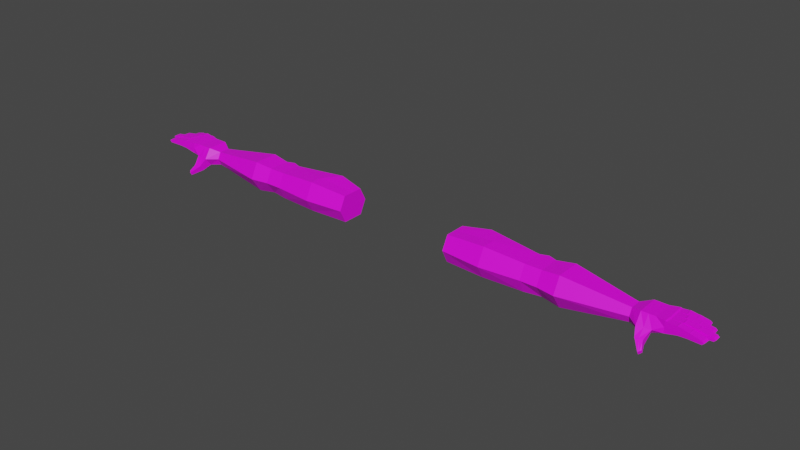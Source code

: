 # Source: A_Base.blend  (saved by Blender 3.4.6; exported with 4.5.12 LTS)
import bpy
from mathutils import Matrix  # noqa: F401  (used for matrix-valued properties, if any)

bpy.ops.wm.read_factory_settings(use_empty=True)
scene = bpy.context.scene
scene.name = 'Scene'

# ---- images (referenced by path relative to the original .blend; pixels are not part of the script)
import os
ASSET_DIR = os.environ.get("B2B_ASSET_DIR", "")  # directory of the original .blend (textures are referenced by path, not embedded)
HERE = os.path.dirname(os.path.abspath(__file__))  # packed textures are extracted next to this script under _unpacked/

def load_image(name, relpath, width, height, colorspace="sRGB"):
    """Load a texture the original file referenced (path relative to the .blend, or extracted next to this script)."""
    p = next((c for c in (os.path.join(HERE, relpath), os.path.join(ASSET_DIR, relpath)) if relpath and os.path.exists(c)), "")
    if p:
        img = bpy.data.images.load(p, check_existing=True)
        img.name = name
    else:  # same state as the original file: an image datablock whose file is absent (Cycles renders it pink)
        img = bpy.data.images.new(name, width, height)
        img.source = "FILE"
        img.filepath = "//" + (relpath or name)
    img.colorspace_settings.name = colorspace
    return img
img_colorpalette_png = load_image('ColorPalette.png', 'ColorPalette.png', 1024, 1024, 'sRGB')

# ---- materials (node trees are filled in below, after node groups)
mat_arms = bpy.data.materials.new('Arms')
mat_arms.use_transparent_shadow = False

# ---- material node trees
mat_arms.use_nodes = True; mat_arms.node_tree.nodes.clear()
_N = mat_arms.node_tree.nodes; _L = mat_arms.node_tree.links
n0 = _N.new('ShaderNodeBsdfPrincipled'); n0.name = 'Principled BSDF'; n0.location = (10, 300)
n0.distribution = 'GGX'
n0.subsurface_method = 'RANDOM_WALK_SKIN'
n0.inputs[3].default_value = 1.45
n0.inputs[27].default_value = (0.0, 0.0, 0.0, 1.0)
n0.inputs[28].default_value = 1.0
n1 = _N.new('ShaderNodeOutputMaterial'); n1.name = 'Material Output'; n1.location = (300, 300)
n2 = _N.new('ShaderNodeTexImage'); n2.name = 'Image Texture'; n2.location = (-415, 212)
n2.image = img_colorpalette_png
_L.new(n0.outputs[0], n1.inputs[0])
_L.new(n2.outputs[0], n0.inputs[0])
n1.is_active_output = True

# ---- world
world_world = bpy.data.worlds.new('World'); scene.world = world_world
world_world.use_nodes = True; world_world.node_tree.nodes.clear()
_N = world_world.node_tree.nodes; _L = world_world.node_tree.links
n0 = _N.new('ShaderNodeOutputWorld'); n0.name = 'World Output'; n0.location = (300, 300)
n1 = _N.new('ShaderNodeBackground'); n1.name = 'Background'; n1.location = (10, 300)
n1.inputs[0].default_value = (0.05088, 0.05088, 0.05088, 1.0)
_L.new(n1.outputs[0], n0.inputs[0])
n0.is_active_output = True
world_world.color = (0.05088, 0.05088, 0.05088)
world_world.use_sun_shadow = False
world_world.sun_shadow_jitter_overblur = 0.0

# ---- meshes
me_cube_002 = bpy.data.meshes.new('Cube.002')
me_cube_002.from_pydata([(0.1996, -0.03575, 1.454), (0.1996, -0.03575, 1.543), (0.1996, 0.03575, 1.454), (0.1996, 0.03575, 1.543), (0.7912, -0.01692, 1.475), (0.7912, -0.01692, 1.521), (0.7912, 0.01987, 1.475), (0.7912, 0.01987, 1.521), (0.5229, 0.03575, 1.454), (0.4674, 0.03575, 1.454), (0.4674, 0.03575, 1.543), (0.5229, 0.03575, 1.543), (0.4674, -0.03575, 1.454), (0.5229, -0.02595, 1.454), (0.5229, -0.03575, 1.543), (0.4674, -0.03575, 1.543), (0.1996, -2.012e-07, 1.454), (0.1996, -2.012e-07, 1.543), (0.7912, 0.001473, 1.475), (0.7912, 0.001473, 1.521), (0.5229, -2.012e-07, 1.543), (0.4674, -2.012e-07, 1.543), (0.4674, -2.012e-07, 1.454), (0.5229, -2.012e-07, 1.454), (0.1996, -0.0582, 1.499), (0.1996, 0.0582, 1.499), (0.7912, 0.03142, 1.498), (0.7912, -0.02847, 1.498), (0.5229, -0.0582, 1.499), (0.4674, -0.0582, 1.499), (0.4674, 0.0582, 1.499), (0.5229, 0.0582, 1.499), (0.868, 0.0399, 1.498), (0.1996, -2.012e-07, 1.499), (0.4952, 0.04555, 1.454), (0.4952, 0.04555, 1.543), (0.2911, 0.05509, 1.553), (0.3335, -0.04322, 1.553), (0.4952, 0.009802, 1.454), (0.4952, -2.012e-07, 1.543), (0.4952, 0.06801, 1.499), (0.2911, 0.05509, 1.454), (0.3335, -0.04322, 1.454), (0.3335, -2.012e-07, 1.454), (0.3335, -2.012e-07, 1.553), (0.2911, 0.08075, 1.499), (0.3335, -0.07036, 1.499), (0.5834, 0.04182, 1.551), (0.5834, -0.03324, 1.447), (0.5834, 0.04182, 1.447), (0.5834, -0.04215, 1.551), (0.5834, -0.0001656, 1.551), (0.5834, -0.0001656, 1.447), (0.5834, -0.06852, 1.499), (0.5834, 0.06819, 1.499), (0.8249, 0.0399, 1.498), (0.8249, 0.03686, 1.471), (0.8249, 0.001473, 1.471), (0.8249, 0.001473, 1.532), (0.8249, -0.03392, 1.532), (0.8249, -0.05614, 1.498), (0.8249, -0.03392, 1.471), (0.8249, 0.03686, 1.532), (0.8969, 0.04422, 1.514), (0.8593, 0.03686, 1.479), (0.8593, 0.001473, 1.479), (0.868, 0.001473, 1.532), (0.868, -0.03392, 1.532), (0.868, -0.04913, 1.498), (0.8593, -0.03392, 1.479), (0.868, 0.03686, 1.532), (0.8968, 0.04397, 1.496), (1.011, -0.05169, 1.517), (0.897, -0.0409, 1.534), (0.8969, -0.04114, 1.514), (0.8968, -0.04089, 1.496), (0.8969, 0.04398, 1.534), (0.8348, -0.07484, 1.475), (0.8348, -0.06279, 1.457), (0.859, -0.09902, 1.453), (0.8592, -0.09355, 1.443), (0.867, -0.08604, 1.448), (0.8668, -0.09151, 1.457), (0.8984, 0.02091, 1.514), (0.8983, 0.02047, 1.496), (0.8985, 0.0002412, 1.496), (0.8986, 0.0002499, 1.534), (0.899, -0.01859, 1.534), (0.899, -0.01902, 1.514), (0.8989, -0.01858, 1.496), (0.8985, 0.02049, 1.534), (0.8986, 0.0002499, 1.514), (1.005, -0.05094, 1.511), (1.013, -0.0295, 1.517), (1.005, -0.05094, 1.522), (1.007, -0.02863, 1.511), (1.007, -0.02863, 1.522), (1.021, 0.001473, 1.522), (1.021, -0.01887, 1.522), (1.027, -0.01915, 1.517), (1.021, -0.01887, 1.511), (1.021, 0.001473, 1.511), (1.027, 0.001473, 1.517), (1.009, 0.02864, 1.517), (1.003, 0.02791, 1.511), (1.004, 0.007622, 1.511), (1.003, 0.02791, 1.522), (1.004, 0.007622, 1.522), (1.01, 0.008066, 1.517), (0.9838, 0.05245, 1.517), (0.9774, 0.05169, 1.511), (0.9774, 0.05169, 1.522), (0.9796, 0.02938, 1.522), (0.9859, 0.03027, 1.517), (0.9796, 0.02938, 1.511), (0.9329, -0.04425, 1.534), (0.9688, -0.0476, 1.529), (0.9709, -0.02528, 1.529), (0.935, -0.02194, 1.534), (0.9349, -0.02237, 1.514), (0.9709, -0.02572, 1.514), (0.9329, -0.04449, 1.514), (0.9688, -0.04784, 1.514), (0.9323, 0.02343, 1.514), (0.9675, 0.02589, 1.514), (0.9338, 0.002707, 1.514), (0.9689, 0.005165, 1.514), (0.9689, 0.005165, 1.529), (0.9338, 0.002707, 1.534), (0.9323, 0.023, 1.534), (0.9675, 0.02545, 1.529), (0.9285, 0.02316, 1.514), (0.9298, 0.002433, 1.505), (0.9299, 0.002439, 1.533), (0.9284, 0.02272, 1.505), (0.9387, -0.01887, 1.534), (0.9796, -0.01887, 1.529), (0.9796, 0.001473, 1.529), (0.9387, 0.001473, 1.534), (0.9796, 0.001473, 1.514), (0.9387, 0.001473, 1.514), (0.9796, -0.0193, 1.514), (0.9387, -0.0193, 1.514), (0.9237, 0.04679, 1.514), (0.9506, 0.04936, 1.514), (0.8583, -0.05925, 1.459), (0.8336, -0.05925, 1.458), (0.8594, -0.07169, 1.478), (0.8336, -0.07255, 1.478), (0.9527, 0.02725, 1.514), (0.9258, 0.02467, 1.514), (0.9237, 0.04655, 1.534), (0.9506, 0.04912, 1.529), (0.9527, 0.02681, 1.529), (0.9259, 0.02424, 1.534), (0.929, -0.04389, 1.505), (0.9312, -0.02158, 1.533), (0.9311, -0.02158, 1.505), (0.9291, -0.0439, 1.533), (0.9312, -0.02202, 1.514), (0.9291, -0.04414, 1.514), (0.939, -0.02231, 1.507), (0.9369, -0.04462, 1.507), (0.937, -0.04463, 1.533), (0.939, -0.02231, 1.533), (0.939, -0.02275, 1.514), (0.9369, -0.04487, 1.514), (0.9677, -0.02499, 1.51), (0.9657, -0.04731, 1.529), (0.9677, -0.02542, 1.514), (0.9657, -0.04754, 1.514), (0.9657, -0.0473, 1.51), (0.9678, -0.02499, 1.529), (0.9745, -0.02561, 1.51), (0.9724, -0.04793, 1.528), (0.9751, -0.02609, 1.514), (0.973, -0.04822, 1.514), (0.9724, -0.04793, 1.51), (0.9745, -0.02562, 1.528), (0.9353, -0.01887, 1.506), (0.9354, 0.001473, 1.533), (0.9354, 0.001473, 1.514), (0.9354, -0.0193, 1.514), (0.9353, 0.001473, 1.506), (0.9354, -0.01887, 1.533), (0.9425, 0.001473, 1.507), (0.9425, -0.01887, 1.507), (0.9426, -0.01887, 1.533), (0.9426, 0.001473, 1.533), (0.9426, 0.001473, 1.514), (0.9426, -0.0193, 1.514), (0.9754, 0.001473, 1.51), (0.9755, -0.01887, 1.529), (0.9754, -0.01887, 1.51), (0.9755, 0.001473, 1.529), (0.9755, 0.001473, 1.514), (0.9755, -0.0193, 1.514), (0.9838, 0.001473, 1.51), (0.9838, -0.01887, 1.528), (0.9838, -0.01887, 1.51), (0.9838, 0.001473, 1.528), (0.9845, 0.001473, 1.514), (0.9845, -0.01929, 1.514), (0.9299, 0.002439, 1.514), (0.9285, 0.02273, 1.533), (0.9366, 0.02373, 1.514), (0.9366, 0.02329, 1.507), (0.9381, 0.00301, 1.514), (0.9381, 0.00301, 1.533), (0.9367, 0.0233, 1.533), (0.938, 0.003004, 1.507), (0.9639, 0.02564, 1.514), (0.9653, 0.004914, 1.514), (0.9639, 0.0252, 1.529), (0.9639, 0.0252, 1.51), (0.9653, 0.004914, 1.529), (0.9653, 0.00491, 1.51), (0.9711, 0.02613, 1.514), (0.9726, 0.005421, 1.514), (0.9706, 0.02567, 1.528), (0.9706, 0.02567, 1.51), (0.972, 0.005382, 1.528), (0.972, 0.005379, 1.51), (0.9195, 0.04615, 1.505), (0.9217, 0.02428, 1.514), (0.9218, 0.02385, 1.533), (0.9196, 0.0464, 1.514), (0.9217, 0.02384, 1.505), (0.9196, 0.04616, 1.533), (0.9281, 0.04721, 1.514), (0.9281, 0.04697, 1.507), (0.9302, 0.02466, 1.507), (0.9303, 0.0251, 1.514), (0.9282, 0.04697, 1.533), (0.9303, 0.02467, 1.533), (0.9463, 0.04896, 1.514), (0.9485, 0.0264, 1.51), (0.9464, 0.04872, 1.529), (0.9463, 0.04871, 1.51), (0.9485, 0.02684, 1.514), (0.9485, 0.02641, 1.529), (0.9558, 0.04985, 1.514), (0.9569, 0.02721, 1.511), (0.9548, 0.04953, 1.528), (0.9548, 0.04952, 1.511), (0.9579, 0.02772, 1.514), (0.957, 0.02722, 1.528), (0.8377, -0.06709, 1.455), (0.8384, -0.078, 1.472), (0.8595, -0.07672, 1.472), (0.8589, -0.06581, 1.455), (0.8465, 0.001473, 1.532), (0.8465, -0.03392, 1.532), (0.8421, -0.03392, 1.475), (0.8421, 0.001473, 1.475), (0.8465, 0.0399, 1.498), (0.8421, 0.03686, 1.475), (0.8465, 0.03686, 1.532), (0.8465, -0.05264, 1.498), (0.8465, -0.06279, 1.457), (0.8465, -0.07484, 1.475), (0.8631, -0.08979, 1.445), (0.8629, -0.09527, 1.455), (0.8459, -0.05925, 1.459), (0.8465, -0.07212, 1.478), (0.8483, -0.06645, 1.455), (0.849, -0.07736, 1.472), (0.7759, 0.02148, 1.523), (0.7759, -0.01812, 1.473), (0.7759, 0.001352, 1.523), (0.7759, 0.03413, 1.498), (0.7759, 0.02148, 1.473), (0.7759, -0.01878, 1.523), (0.7759, 0.001352, 1.473), (0.7759, -0.03143, 1.498), (0.9016, -0.04133, 1.497), (0.9038, -0.01903, 1.532), (0.9037, -0.01902, 1.497), (0.9017, -0.04135, 1.532), (0.9038, -0.01946, 1.514), (0.9017, -0.04159, 1.514), (0.9035, -0.01861, 1.497), (0.9032, 0.0004036, 1.532), (0.9032, 0.0004036, 1.514), (0.9036, -0.01906, 1.514), (0.9031, 0.0003959, 1.497), (0.9036, -0.01862, 1.532), (0.9029, 0.02081, 1.497), (0.9033, 0.0005811, 1.532), (0.9032, 0.0005727, 1.497), (0.9029, 0.02125, 1.514), (0.9033, 0.0005811, 1.514), (0.903, 0.02083, 1.532), (0.9014, 0.04441, 1.498), (0.9031, 0.0216, 1.514), (0.9032, 0.02117, 1.532), (0.9015, 0.04466, 1.514), (0.9031, 0.02115, 1.498), (0.9015, 0.04442, 1.532)], [], [(33, 17, 3, 25), (270, 267, 7, 26), (6, 26, 55, 56), (46, 37, 1, 24), (273, 18, 4, 268), (44, 17, 1, 37), (51, 20, 14, 50), (39, 15, 14), (43, 22, 12, 42), (39, 21, 15), (53, 50, 14, 28), (38, 23, 13), (45, 36, 10, 30), (40, 35, 11, 31), (34, 8, 23, 38), (41, 9, 22, 43), (35, 10, 21, 39), (47, 11, 20, 51), (36, 3, 17, 44), (271, 6, 18, 273), (19, 5, 59, 58), (24, 1, 17, 33), (0, 24, 33, 16), (4, 18, 57, 61), (34, 40, 31, 8), (41, 45, 30, 9), (28, 14, 15, 29), (48, 53, 28, 13), (42, 46, 24, 0), (5, 27, 60, 59), (271, 270, 26, 6), (16, 33, 25, 2), (12, 29, 46, 42), (9, 30, 40, 34), (11, 35, 39, 20), (9, 34, 38, 22), (30, 10, 35, 40), (12, 38, 13), (22, 38, 12), (20, 39, 14), (13, 28, 29, 12), (2, 25, 45, 41), (10, 36, 44, 21), (2, 41, 43, 16), (25, 3, 36, 45), (16, 43, 42, 0), (21, 44, 37, 15), (29, 15, 37, 46), (8, 31, 54, 49), (268, 274, 53, 48), (8, 49, 52, 23), (267, 47, 51, 269), (274, 272, 50, 53), (269, 51, 50, 272), (23, 52, 48, 13), (31, 11, 47, 54), (255, 257, 70, 32), (256, 255, 32, 64), (251, 252, 67, 66), (253, 254, 65, 69), (26, 7, 62, 55), (7, 19, 58, 62), (27, 4, 61, 60), (18, 6, 56, 57), (66, 86, 90, 76, 70), (94, 72, 93, 96), (67, 68, 74, 73), (65, 64, 71, 84, 85, 89, 75, 69), (257, 251, 66, 70), (264, 148, 77, 260), (254, 256, 64, 65), (252, 258, 68, 67), (178, 174, 94, 96), (72, 92, 95, 93), (177, 173, 95, 92), (64, 32, 63, 71), (32, 70, 76, 63), (68, 69, 75, 74), (248, 247, 80, 79), (148, 146, 78, 77), (263, 145, 259), (250, 265, 259), (262, 261, 81, 82), (266, 248, 79, 262), (265, 250, 81, 261), (250, 249, 82, 81), (200, 198, 98, 97), (221, 218, 108, 107), (220, 217, 103, 104), (199, 197, 101, 100), (174, 176, 72, 94), (245, 242, 114, 113), (244, 241, 109, 110), (73, 87, 86, 66, 67), (173, 175, 93, 95), (175, 178, 96, 93), (176, 177, 92, 72), (102, 97, 98, 99), (101, 102, 99, 100), (201, 200, 97, 102), (202, 199, 100, 99), (198, 202, 99, 98), (197, 201, 102, 101), (103, 106, 107, 108), (104, 103, 108, 105), (217, 219, 106, 103), (219, 221, 107, 106), (222, 220, 104, 105), (218, 222, 105, 108), (110, 109, 113, 114), (109, 111, 112, 113), (241, 243, 111, 109), (246, 245, 113, 112), (242, 244, 110, 114), (243, 246, 112, 111), (177, 176, 122), (173, 167, 120), (159, 156, 118, 119), (169, 172, 117, 120), (173, 120, 175), (171, 177, 122), (158, 160, 121, 115), (168, 170, 122, 116), (171, 167, 173, 177), (155, 162, 121), (156, 158, 115, 118), (172, 168, 116, 117), (216, 126, 212), (206, 210, 132, 134), (220, 222, 216, 214), (123, 205, 206), (204, 133, 128, 129), (213, 215, 127, 130), (131, 204, 129, 123), (211, 213, 130, 124), (124, 217, 220), (210, 207, 125), (133, 203, 125, 128), (215, 212, 126, 127), (191, 195, 139), (179, 186, 142), (184, 182, 142, 135), (192, 196, 141, 136), (199, 202, 141), (201, 197, 139), (181, 180, 138, 140), (195, 194, 137, 139), (193, 191, 197, 199), (183, 140, 185), (180, 184, 135, 138), (194, 192, 136, 137), (228, 225, 154, 151), (237, 240, 153, 152), (236, 238, 244, 242), (227, 231, 150), (225, 224, 150, 154), (240, 239, 149, 153), (226, 228, 151, 143), (235, 237, 152, 144), (244, 144, 241), (226, 143, 223), (242, 245, 149), (244, 238, 144), (276, 278, 158, 156), (275, 277, 157, 155), (278, 280, 160, 158), (277, 279, 159, 157), (279, 276, 156, 159), (280, 275, 155, 160), (118, 115, 163, 164), (170, 171, 122), (115, 121, 166, 163), (167, 169, 120), (119, 118, 164, 165), (119, 161, 157), (164, 163, 168, 172), (162, 161, 167, 171), (163, 166, 170, 168), (161, 165, 169, 167), (165, 164, 172, 169), (166, 162, 171, 170), (119, 165, 161), (120, 117, 178, 175), (157, 161, 162, 155), (116, 122, 176, 174), (162, 166, 121), (117, 116, 174, 178), (155, 121, 160), (159, 119, 157), (282, 286, 184, 180), (281, 285, 183, 179), (283, 282, 180, 181), (284, 281, 179, 182), (286, 284, 182, 184), (285, 283, 181, 183), (138, 135, 187, 188), (197, 191, 139), (140, 138, 188, 189), (186, 190, 142), (135, 142, 190, 187), (196, 193, 141), (188, 187, 192, 194), (186, 185, 191, 193), (189, 188, 194, 195), (190, 186, 193, 196), (187, 190, 196, 192), (185, 189, 195, 191), (179, 142, 182), (136, 141, 202, 198), (183, 185, 186, 179), (139, 137, 200, 201), (181, 140, 183), (137, 136, 198, 200), (140, 189, 185), (193, 199, 141), (288, 291, 203, 133), (287, 290, 131, 134), (290, 292, 204, 131), (292, 288, 133, 204), (289, 287, 134, 132), (291, 289, 132, 203), (128, 125, 207, 208), (222, 218, 126), (123, 129, 209, 205), (129, 128, 208, 209), (124, 220, 214), (123, 206, 134), (208, 207, 212, 215), (206, 205, 211, 214), (205, 209, 213, 211), (209, 208, 215, 213), (210, 206, 214, 216), (207, 210, 216, 212), (211, 124, 214), (216, 222, 126), (130, 127, 221, 219), (124, 130, 219, 217), (132, 210, 125), (127, 126, 218, 221), (132, 125, 203), (131, 123, 134), (294, 297, 227, 224), (293, 296, 226, 223), (296, 298, 228, 226), (295, 294, 224, 225), (297, 293, 223, 227), (298, 295, 225, 228), (143, 230, 223), (224, 227, 150), (143, 151, 233, 229), (154, 150, 232, 234), (239, 236, 149), (151, 154, 234, 233), (232, 231, 236, 239), (230, 229, 235, 238), (229, 233, 237, 235), (234, 232, 239, 240), (231, 230, 238, 236), (233, 234, 240, 237), (152, 153, 246, 243), (143, 229, 230), (153, 149, 245, 246), (144, 152, 243, 241), (231, 232, 150), (238, 235, 144), (230, 231, 227, 223), (236, 242, 149), (69, 68, 147, 145), (253, 69, 145, 263), (60, 61, 146, 148), (258, 60, 148, 264), (145, 250, 259), (249, 260, 266), (260, 77, 248, 266), (77, 78, 247, 248), (147, 264, 260), (78, 259, 265, 247), (68, 258, 264, 147), (61, 253, 263, 146), (247, 265, 261, 80), (249, 266, 262, 82), (79, 80, 261, 262), (146, 263, 259, 78), (59, 60, 258, 252), (57, 56, 256, 254), (249, 147, 260), (62, 58, 251, 257), (61, 57, 254, 253), (58, 59, 252, 251), (56, 55, 255, 256), (55, 62, 257, 255), (249, 250, 145, 147), (19, 269, 272, 5), (27, 5, 272, 274), (7, 267, 269, 19), (4, 27, 274, 268), (49, 54, 270, 271), (49, 271, 273, 52), (52, 273, 268, 48), (54, 47, 267, 270), (74, 75, 275, 280), (88, 87, 276, 279), (89, 88, 279, 277), (73, 74, 280, 278), (75, 89, 277, 275), (87, 73, 278, 276), (85, 91, 283, 285), (87, 88, 284, 286), (88, 89, 281, 284), (91, 86, 282, 283), (89, 85, 285, 281), (86, 87, 286, 282), (91, 85, 289, 291), (85, 84, 287, 289), (90, 86, 288, 292), (83, 90, 292, 290), (84, 83, 290, 287), (86, 91, 291, 288), (76, 90, 295, 298), (84, 71, 293, 297), (90, 83, 294, 295), (63, 76, 298, 296), (71, 63, 296, 293), (83, 84, 297, 294)])
_uv = me_cube_002.uv_layers.new(name='UVMap')
_uv.uv.foreach_set('vector', [0.06403, 0.925, 0.06657, 0.925, 0.06657, 0.927, 0.06403, 0.9283, 0.05811, 0.9547, 0.05957, 0.9547, 0.05946, 0.9556, 0.05812, 0.9556, 0.05683, 0.9556, 0.05812, 0.9556, 0.05811, 0.9576, 0.05654, 0.9576, 0.05194, 0.9293, 0.04883, 0.9293, 0.04955, 0.9216, 0.05209, 0.9217, 0.03881, 0.9545, 0.03882, 0.9554, 0.03776, 0.9554, 0.03769, 0.9545, 0.04575, 0.9293, 0.04584, 0.9217, 0.0479, 0.9217, 0.04823, 0.9293, 0.04558, 0.9435, 0.04561, 0.9401, 0.04767, 0.9402, 0.04799, 0.9436, 0.04563, 0.9385, 0.04771, 0.937, 0.04767, 0.9402, 0.03868, 0.9292, 0.03868, 0.9368, 0.03663, 0.9369, 0.0362, 0.9293, 0.04563, 0.9385, 0.04565, 0.937, 0.04771, 0.937, 0.05165, 0.9437, 0.04866, 0.9437, 0.04917, 0.9402, 0.05172, 0.9402, 0.03924, 0.9384, 0.03868, 0.94, 0.03719, 0.94, 0.05789, 0.927, 0.06106, 0.9269, 0.06059, 0.937, 0.05799, 0.9371, 0.05798, 0.9387, 0.06058, 0.9386, 0.06061, 0.9402, 0.05801, 0.9402, 0.0413, 0.9384, 0.04073, 0.94, 0.03868, 0.94, 0.03924, 0.9384, 0.04184, 0.9268, 0.04073, 0.9368, 0.03868, 0.9368, 0.03868, 0.9292, 0.04302, 0.9385, 0.0436, 0.9369, 0.04565, 0.937, 0.04563, 0.9385, 0.04317, 0.9435, 0.04356, 0.9401, 0.04561, 0.9401, 0.04558, 0.9435, 0.04261, 0.9268, 0.04379, 0.9216, 0.04584, 0.9217, 0.04575, 0.9293, 0.03996, 0.9545, 0.03987, 0.9554, 0.03882, 0.9554, 0.03881, 0.9545, 0.04533, 0.9556, 0.04639, 0.9556, 0.04734, 0.9575, 0.04531, 0.9575, 0.06403, 0.9216, 0.06657, 0.9229, 0.06657, 0.925, 0.06403, 0.925, 0.06148, 0.9229, 0.06403, 0.9216, 0.06403, 0.925, 0.06148, 0.925, 0.03776, 0.9554, 0.03882, 0.9554, 0.03881, 0.9573, 0.03678, 0.9573, 0.05548, 0.9386, 0.05798, 0.9387, 0.05801, 0.9402, 0.05551, 0.9402, 0.0554, 0.9269, 0.05789, 0.927, 0.05799, 0.9371, 0.0555, 0.937, 0.05172, 0.9402, 0.04917, 0.9402, 0.04924, 0.937, 0.05178, 0.937, 0.05465, 0.9438, 0.05165, 0.9437, 0.05172, 0.9402, 0.05427, 0.9403, 0.05449, 0.9294, 0.05194, 0.9293, 0.05209, 0.9217, 0.05465, 0.9217, 0.05014, 0.9557, 0.05145, 0.9557, 0.0514, 0.9576, 0.04947, 0.9576, 0.0567, 0.9547, 0.05811, 0.9547, 0.05812, 0.9556, 0.05683, 0.9556, 0.06148, 0.925, 0.06403, 0.925, 0.06403, 0.9283, 0.06148, 0.927, 0.05434, 0.9371, 0.05178, 0.937, 0.05194, 0.9293, 0.05449, 0.9294, 0.0555, 0.937, 0.05799, 0.9371, 0.05798, 0.9387, 0.05548, 0.9386, 0.04356, 0.9401, 0.04302, 0.9385, 0.04563, 0.9385, 0.04561, 0.9401, 0.04073, 0.9368, 0.0413, 0.9384, 0.03924, 0.9384, 0.03868, 0.9368, 0.05799, 0.9371, 0.06059, 0.937, 0.06058, 0.9386, 0.05798, 0.9387, 0.03663, 0.9369, 0.03924, 0.9384, 0.03719, 0.94, 0.03868, 0.9368, 0.03924, 0.9384, 0.03663, 0.9369, 0.04561, 0.9401, 0.04563, 0.9385, 0.04767, 0.9402, 0.05427, 0.9403, 0.05172, 0.9402, 0.05178, 0.937, 0.05434, 0.9371, 0.05542, 0.9217, 0.05791, 0.9217, 0.05789, 0.927, 0.0554, 0.9269, 0.0436, 0.9369, 0.04261, 0.9268, 0.04575, 0.9293, 0.04565, 0.937, 0.04073, 0.9216, 0.04184, 0.9268, 0.03868, 0.9292, 0.03868, 0.9216, 0.05791, 0.9217, 0.06052, 0.9216, 0.06106, 0.9269, 0.05789, 0.927, 0.03868, 0.9216, 0.03868, 0.9292, 0.0362, 0.9293, 0.03663, 0.9217, 0.04565, 0.937, 0.04575, 0.9293, 0.04823, 0.9293, 0.04771, 0.937, 0.05178, 0.937, 0.04924, 0.937, 0.04883, 0.9293, 0.05194, 0.9293, 0.05551, 0.9402, 0.05801, 0.9402, 0.058, 0.9437, 0.05507, 0.9437, 0.0529, 0.9548, 0.05146, 0.9548, 0.05165, 0.9437, 0.05465, 0.9438, 0.04073, 0.94, 0.04107, 0.9433, 0.03866, 0.9434, 0.03868, 0.94, 0.0442, 0.9547, 0.04317, 0.9435, 0.04558, 0.9435, 0.04535, 0.9547, 0.05146, 0.9548, 0.05003, 0.9548, 0.04866, 0.9437, 0.05165, 0.9437, 0.04535, 0.9547, 0.04558, 0.9435, 0.04799, 0.9436, 0.04651, 0.9547, 0.03868, 0.94, 0.03866, 0.9434, 0.03676, 0.9434, 0.03719, 0.94, 0.05801, 0.9402, 0.06061, 0.9402, 0.06106, 0.9437, 0.058, 0.9437, 0.05811, 0.9588, 0.06006, 0.9588, 0.06006, 0.96, 0.05812, 0.96, 0.05678, 0.9586, 0.05811, 0.9588, 0.05812, 0.96, 0.05703, 0.9595, 0.0453, 0.9587, 0.04733, 0.9587, 0.04731, 0.9599, 0.04528, 0.9599, 0.03679, 0.9583, 0.03882, 0.9583, 0.03883, 0.9593, 0.0368, 0.9593, 0.05812, 0.9556, 0.05946, 0.9556, 0.06005, 0.9576, 0.05811, 0.9576, 0.04428, 0.9556, 0.04533, 0.9556, 0.04531, 0.9575, 0.04328, 0.9574, 0.05145, 0.9557, 0.05276, 0.9557, 0.05298, 0.9576, 0.0514, 0.9576, 0.03882, 0.9554, 0.03987, 0.9554, 0.04084, 0.9573, 0.03881, 0.9573, 0.04528, 0.9599, 0.04533, 0.9617, 0.04417, 0.9616, 0.04282, 0.9615, 0.04325, 0.9599, 0.04819, 0.9678, 0.04823, 0.9682, 0.04696, 0.9683, 0.04691, 0.9679, 0.04942, 0.96, 0.05136, 0.9601, 0.05042, 0.9617, 0.04927, 0.9617, 0.03883, 0.9593, 0.04086, 0.9593, 0.04131, 0.9616, 0.03996, 0.9617, 0.0388, 0.9617, 0.03771, 0.9617, 0.03643, 0.9616, 0.0368, 0.9593, 0.04326, 0.9587, 0.0453, 0.9587, 0.04528, 0.9599, 0.04325, 0.9599, 0.05255, 0.9588, 0.05257, 0.9581, 0.05273, 0.9581, 0.05272, 0.9588, 0.03882, 0.9583, 0.04085, 0.9583, 0.04086, 0.9593, 0.03883, 0.9593, 0.04944, 0.9588, 0.05138, 0.9588, 0.05136, 0.9601, 0.04942, 0.96, 0.04676, 0.966, 0.04804, 0.9659, 0.04819, 0.9678, 0.04691, 0.9679, 0.03586, 0.9683, 0.03589, 0.9679, 0.03717, 0.968, 0.03714, 0.9684, 0.03606, 0.966, 0.03735, 0.9661, 0.03717, 0.968, 0.03589, 0.9679, 0.05703, 0.9595, 0.05812, 0.96, 0.05902, 0.9617, 0.05799, 0.9617, 0.05812, 0.96, 0.06006, 0.96, 0.06017, 0.9617, 0.05902, 0.9617, 0.05136, 0.9601, 0.05247, 0.9596, 0.05145, 0.9617, 0.05042, 0.9617, 0.06576, 0.953, 0.0646, 0.9529, 0.06502, 0.9512, 0.06565, 0.9513, 0.0658, 0.9535, 0.06445, 0.9534, 0.0645, 0.9532, 0.06576, 0.9533, 0.03529, 0.9584, 0.0353, 0.9591, 0.03509, 0.9584, 0.03491, 0.9591, 0.03487, 0.9585, 0.03509, 0.9584, 0.06173, 0.9516, 0.06235, 0.9515, 0.06237, 0.9517, 0.06175, 0.9519, 0.06698, 0.9519, 0.06742, 0.9515, 0.06743, 0.9532, 0.06713, 0.9532, 0.03487, 0.9585, 0.03491, 0.9591, 0.03373, 0.9595, 0.03351, 0.9593, 0.06282, 0.9529, 0.06167, 0.9531, 0.06175, 0.9519, 0.06237, 0.9517, 0.0452, 0.9666, 0.04637, 0.9666, 0.04634, 0.9687, 0.04517, 0.9687, 0.06593, 0.9465, 0.06513, 0.9465, 0.06531, 0.9443, 0.06555, 0.9447, 0.06491, 0.9329, 0.06513, 0.9329, 0.06531, 0.9351, 0.06495, 0.9347, 0.03773, 0.9667, 0.0389, 0.9667, 0.0389, 0.9687, 0.03773, 0.9688, 0.04952, 0.966, 0.05031, 0.9661, 0.05008, 0.9682, 0.04985, 0.9679, 0.06515, 0.9381, 0.06492, 0.9382, 0.06496, 0.9369, 0.06531, 0.9365, 0.05883, 0.965, 0.05905, 0.9651, 0.05923, 0.9667, 0.05887, 0.9663, 0.0477, 0.9616, 0.04641, 0.9617, 0.04533, 0.9617, 0.04528, 0.9599, 0.04731, 0.9599, 0.0623, 0.9486, 0.06252, 0.9487, 0.0627, 0.9509, 0.06234, 0.9505, 0.06252, 0.9487, 0.06331, 0.9487, 0.06293, 0.9505, 0.0627, 0.9509, 0.05031, 0.9661, 0.05053, 0.966, 0.05045, 0.9679, 0.05008, 0.9682, 0.04517, 0.9691, 0.04517, 0.9687, 0.04634, 0.9687, 0.04635, 0.9691, 0.0389, 0.9687, 0.03892, 0.9692, 0.03773, 0.9692, 0.03773, 0.9688, 0.06252, 0.9337, 0.06331, 0.9336, 0.06294, 0.9357, 0.0627, 0.9361, 0.06252, 0.939, 0.0623, 0.939, 0.06234, 0.9369, 0.0627, 0.9365, 0.06331, 0.939, 0.06252, 0.939, 0.0627, 0.9365, 0.06293, 0.9369, 0.06231, 0.9336, 0.06252, 0.9337, 0.0627, 0.9361, 0.06235, 0.9357, 0.04362, 0.968, 0.04367, 0.9677, 0.04483, 0.9678, 0.0448, 0.9681, 0.04042, 0.9677, 0.04048, 0.9681, 0.03929, 0.9682, 0.03926, 0.9678, 0.06513, 0.9329, 0.06593, 0.9329, 0.06554, 0.9347, 0.06531, 0.9351, 0.04382, 0.9658, 0.04498, 0.9659, 0.04483, 0.9678, 0.04367, 0.9677, 0.03912, 0.966, 0.04029, 0.9659, 0.04042, 0.9677, 0.03926, 0.9678, 0.06513, 0.9465, 0.06492, 0.9465, 0.06496, 0.9447, 0.06531, 0.9443, 0.04178, 0.9663, 0.04184, 0.9667, 0.04057, 0.9668, 0.0405, 0.9664, 0.04227, 0.9666, 0.04232, 0.9662, 0.0436, 0.9663, 0.04354, 0.9667, 0.05905, 0.9651, 0.05981, 0.965, 0.05946, 0.9663, 0.05923, 0.9667, 0.0659, 0.9382, 0.06515, 0.9381, 0.06531, 0.9365, 0.06555, 0.9369, 0.04038, 0.9651, 0.04166, 0.965, 0.04178, 0.9663, 0.0405, 0.9664, 0.04246, 0.9649, 0.04374, 0.965, 0.0436, 0.9663, 0.04232, 0.9662, 0.05053, 0.966, 0.05031, 0.9661, 0.05034, 0.9658, 0.0623, 0.9486, 0.06228, 0.9483, 0.0625, 0.9484, 0.06251, 0.9462, 0.06362, 0.9462, 0.06367, 0.9464, 0.06251, 0.9464, 0.0625, 0.9483, 0.06338, 0.9483, 0.06339, 0.9485, 0.0625, 0.9484, 0.0623, 0.9486, 0.0625, 0.9484, 0.06252, 0.9487, 0.05056, 0.9656, 0.05053, 0.966, 0.05034, 0.9658, 0.04927, 0.9635, 0.05038, 0.9635, 0.05038, 0.9638, 0.04922, 0.9637, 0.04947, 0.9656, 0.05034, 0.9656, 0.05034, 0.9658, 0.04945, 0.9658, 0.0361, 0.9656, 0.03738, 0.9657, 0.03735, 0.9661, 0.03606, 0.966, 0.05087, 0.9636, 0.05078, 0.964, 0.05038, 0.9638, 0.04656, 0.9635, 0.04784, 0.9634, 0.04786, 0.9636, 0.04658, 0.9637, 0.04673, 0.9657, 0.04801, 0.9656, 0.04803, 0.9657, 0.04675, 0.9658, 0.06489, 0.9469, 0.06511, 0.9467, 0.06511, 0.9469, 0.04014, 0.9639, 0.03898, 0.964, 0.03894, 0.9635, 0.04011, 0.9635, 0.04029, 0.9659, 0.03912, 0.966, 0.0391, 0.9656, 0.04026, 0.9655, 0.06512, 0.9307, 0.06512, 0.9309, 0.06472, 0.9309, 0.04402, 0.9634, 0.04518, 0.9634, 0.04516, 0.9637, 0.044, 0.9636, 0.04385, 0.9654, 0.04501, 0.9655, 0.045, 0.9657, 0.04383, 0.9656, 0.06512, 0.9305, 0.06623, 0.9305, 0.06628, 0.9307, 0.06512, 0.9307, 0.06511, 0.9325, 0.06599, 0.9325, 0.066, 0.9327, 0.06511, 0.9327, 0.06511, 0.9327, 0.06513, 0.9329, 0.06491, 0.9329, 0.06472, 0.9485, 0.06512, 0.9485, 0.06512, 0.9487, 0.06623, 0.9489, 0.06512, 0.9489, 0.06512, 0.9487, 0.06628, 0.9487, 0.06599, 0.9469, 0.06511, 0.9469, 0.06511, 0.9467, 0.066, 0.9467, 0.06228, 0.9331, 0.0625, 0.9332, 0.0625, 0.9334, 0.06203, 0.9418, 0.0621, 0.9414, 0.06251, 0.9416, 0.06363, 0.9418, 0.06251, 0.9418, 0.06251, 0.9416, 0.06367, 0.9416, 0.06338, 0.9395, 0.0625, 0.9395, 0.0625, 0.9392, 0.06339, 0.9392, 0.0623, 0.939, 0.06252, 0.939, 0.0625, 0.9392, 0.06252, 0.9337, 0.06231, 0.9336, 0.0625, 0.9334, 0.06251, 0.9308, 0.06362, 0.9309, 0.06367, 0.931, 0.06251, 0.931, 0.0625, 0.9332, 0.06338, 0.9332, 0.06339, 0.9334, 0.0625, 0.9334, 0.03773, 0.9662, 0.0389, 0.9662, 0.0389, 0.9667, 0.03773, 0.9667, 0.06203, 0.9308, 0.06251, 0.931, 0.0621, 0.9313, 0.04523, 0.9638, 0.0464, 0.9638, 0.0464, 0.964, 0.04523, 0.9639, 0.0452, 0.9661, 0.04637, 0.9661, 0.04637, 0.9663, 0.0452, 0.9663, 0.04268, 0.9628, 0.04396, 0.963, 0.04393, 0.9632, 0.04265, 0.9631, 0.04251, 0.9644, 0.04379, 0.9645, 0.04377, 0.9648, 0.04249, 0.9646, 0.04033, 0.9646, 0.04161, 0.9645, 0.04166, 0.965, 0.04038, 0.9651, 0.0646, 0.9402, 0.06473, 0.9397, 0.06512, 0.94, 0.06623, 0.9402, 0.06512, 0.9402, 0.06512, 0.94, 0.06628, 0.94, 0.06601, 0.9387, 0.06512, 0.9387, 0.06512, 0.9384, 0.06601, 0.9384, 0.05902, 0.963, 0.06013, 0.963, 0.06018, 0.9632, 0.05902, 0.9632, 0.05902, 0.9645, 0.05991, 0.9645, 0.05991, 0.9648, 0.05902, 0.9648, 0.05883, 0.965, 0.05902, 0.9648, 0.05905, 0.9651, 0.05902, 0.963, 0.05902, 0.9632, 0.0585, 0.963, 0.06492, 0.9382, 0.06515, 0.9381, 0.06512, 0.9384, 0.05883, 0.965, 0.05878, 0.9645, 0.05902, 0.9648, 0.04643, 0.962, 0.04772, 0.9619, 0.04784, 0.9634, 0.04656, 0.9635, 0.03641, 0.9619, 0.03769, 0.962, 0.03756, 0.9636, 0.03628, 0.9635, 0.04937, 0.962, 0.05042, 0.962, 0.05038, 0.9635, 0.04927, 0.9635, 0.06156, 0.9446, 0.06251, 0.9446, 0.06251, 0.9462, 0.06202, 0.9462, 0.06251, 0.9446, 0.06356, 0.9446, 0.06362, 0.9462, 0.06251, 0.9462, 0.05042, 0.962, 0.05137, 0.962, 0.05087, 0.9636, 0.05038, 0.9635, 0.04658, 0.9637, 0.04786, 0.9636, 0.04788, 0.9639, 0.0466, 0.964, 0.05034, 0.9656, 0.05056, 0.9656, 0.05034, 0.9658, 0.04922, 0.9637, 0.05038, 0.9638, 0.05037, 0.964, 0.04928, 0.964, 0.06228, 0.9483, 0.0625, 0.9483, 0.0625, 0.9484, 0.06251, 0.9464, 0.06367, 0.9464, 0.0636, 0.9466, 0.06251, 0.9466, 0.06251, 0.9464, 0.06211, 0.9466, 0.06202, 0.9462, 0.0466, 0.964, 0.04788, 0.9639, 0.04801, 0.9656, 0.04673, 0.9657, 0.03625, 0.964, 0.03753, 0.9641, 0.03738, 0.9657, 0.0361, 0.9656, 0.04928, 0.964, 0.05037, 0.964, 0.05034, 0.9656, 0.04947, 0.9656, 0.06211, 0.9466, 0.06251, 0.9466, 0.0625, 0.9483, 0.06228, 0.9483, 0.06251, 0.9466, 0.0636, 0.9466, 0.06338, 0.9483, 0.0625, 0.9483, 0.05037, 0.964, 0.05078, 0.964, 0.05056, 0.9656, 0.05034, 0.9656, 0.06251, 0.9464, 0.06251, 0.9466, 0.06211, 0.9466, 0.0625, 0.9484, 0.06339, 0.9485, 0.06331, 0.9487, 0.06252, 0.9487, 0.03756, 0.9636, 0.03753, 0.9641, 0.03625, 0.964, 0.03628, 0.9635, 0.04945, 0.9658, 0.05034, 0.9658, 0.05031, 0.9661, 0.04952, 0.966, 0.05078, 0.964, 0.05037, 0.964, 0.05038, 0.9638, 0.04675, 0.9658, 0.04803, 0.9657, 0.04804, 0.9659, 0.04676, 0.966, 0.05087, 0.9636, 0.05038, 0.9638, 0.05038, 0.9635, 0.06251, 0.9462, 0.06251, 0.9464, 0.06202, 0.9462, 0.04532, 0.9619, 0.04641, 0.962, 0.0464, 0.9638, 0.04523, 0.9638, 0.03772, 0.962, 0.03881, 0.962, 0.03889, 0.9639, 0.03772, 0.9639, 0.06251, 0.929, 0.06356, 0.929, 0.06362, 0.9309, 0.06251, 0.9308, 0.06252, 0.9436, 0.06155, 0.9436, 0.06203, 0.9418, 0.06251, 0.9418, 0.06356, 0.9436, 0.06252, 0.9436, 0.06251, 0.9418, 0.06363, 0.9418, 0.06155, 0.929, 0.06251, 0.929, 0.06251, 0.9308, 0.06203, 0.9308, 0.04523, 0.9639, 0.0464, 0.964, 0.0464, 0.9642, 0.04523, 0.9642, 0.06231, 0.9336, 0.06228, 0.9331, 0.0625, 0.9334, 0.06251, 0.931, 0.06367, 0.931, 0.0636, 0.9313, 0.06251, 0.9313, 0.0621, 0.9414, 0.06251, 0.9414, 0.06251, 0.9416, 0.06367, 0.9416, 0.06251, 0.9416, 0.06251, 0.9414, 0.06361, 0.9414, 0.0625, 0.9395, 0.06228, 0.9395, 0.0625, 0.9392, 0.04523, 0.9642, 0.0464, 0.9642, 0.04637, 0.9661, 0.0452, 0.9661, 0.03772, 0.9643, 0.03889, 0.9643, 0.0389, 0.9662, 0.03773, 0.9662, 0.06251, 0.9313, 0.0636, 0.9313, 0.06338, 0.9332, 0.0625, 0.9332, 0.06251, 0.9414, 0.0621, 0.9414, 0.06228, 0.9395, 0.0625, 0.9395, 0.06361, 0.9414, 0.06251, 0.9414, 0.0625, 0.9395, 0.06338, 0.9395, 0.0621, 0.9313, 0.06251, 0.9313, 0.0625, 0.9332, 0.06228, 0.9331, 0.06203, 0.9418, 0.06251, 0.9416, 0.06251, 0.9418, 0.06339, 0.9392, 0.0625, 0.9392, 0.06252, 0.939, 0.06331, 0.939, 0.03889, 0.9639, 0.03889, 0.9643, 0.03772, 0.9643, 0.03772, 0.9639, 0.0625, 0.9334, 0.06339, 0.9334, 0.06331, 0.9336, 0.06252, 0.9337, 0.06251, 0.9308, 0.06251, 0.931, 0.06203, 0.9308, 0.0452, 0.9663, 0.04637, 0.9663, 0.04637, 0.9666, 0.0452, 0.9666, 0.06251, 0.931, 0.06251, 0.9313, 0.0621, 0.9313, 0.06228, 0.9395, 0.0623, 0.939, 0.0625, 0.9392, 0.06617, 0.9505, 0.06513, 0.9505, 0.06512, 0.9489, 0.06623, 0.9489, 0.06418, 0.929, 0.06512, 0.929, 0.06512, 0.9305, 0.06463, 0.9305, 0.06512, 0.929, 0.06617, 0.929, 0.06623, 0.9305, 0.06512, 0.9305, 0.04414, 0.9619, 0.04531, 0.9619, 0.04518, 0.9634, 0.04402, 0.9634, 0.03882, 0.962, 0.03998, 0.9619, 0.04011, 0.9635, 0.03894, 0.9635, 0.06513, 0.9505, 0.06418, 0.9505, 0.06463, 0.9489, 0.06512, 0.9489, 0.06628, 0.9487, 0.06512, 0.9487, 0.06512, 0.9485, 0.06621, 0.9485, 0.06492, 0.9465, 0.06513, 0.9465, 0.06511, 0.9467, 0.06512, 0.9307, 0.06628, 0.9307, 0.06621, 0.9309, 0.06512, 0.9309, 0.044, 0.9636, 0.04516, 0.9637, 0.04514, 0.9639, 0.04398, 0.9638, 0.06511, 0.9327, 0.06491, 0.9329, 0.06489, 0.9325, 0.06512, 0.9307, 0.06472, 0.9309, 0.06463, 0.9305, 0.06621, 0.9485, 0.06512, 0.9485, 0.06511, 0.9469, 0.06599, 0.9469, 0.06472, 0.9309, 0.06512, 0.9309, 0.06511, 0.9325, 0.06489, 0.9325, 0.06512, 0.9309, 0.06621, 0.9309, 0.06599, 0.9325, 0.06511, 0.9325, 0.04398, 0.9638, 0.04514, 0.9639, 0.04501, 0.9655, 0.04385, 0.9654, 0.03898, 0.964, 0.04014, 0.9639, 0.04026, 0.9655, 0.0391, 0.9656, 0.06512, 0.9485, 0.06472, 0.9485, 0.06489, 0.9469, 0.06511, 0.9469, 0.06511, 0.9325, 0.06511, 0.9327, 0.06489, 0.9325, 0.06489, 0.9469, 0.06492, 0.9465, 0.06511, 0.9467, 0.04383, 0.9656, 0.045, 0.9657, 0.04498, 0.9659, 0.04382, 0.9658, 0.06511, 0.9327, 0.066, 0.9327, 0.06593, 0.9329, 0.06513, 0.9329, 0.06463, 0.9489, 0.06472, 0.9485, 0.06512, 0.9487, 0.066, 0.9467, 0.06511, 0.9467, 0.06513, 0.9465, 0.06593, 0.9465, 0.06463, 0.9489, 0.06512, 0.9487, 0.06512, 0.9489, 0.06512, 0.9305, 0.06512, 0.9307, 0.06463, 0.9305, 0.06513, 0.9413, 0.0642, 0.9413, 0.0646, 0.9402, 0.06512, 0.9402, 0.05809, 0.962, 0.05902, 0.962, 0.05902, 0.963, 0.0585, 0.963, 0.05902, 0.962, 0.06007, 0.962, 0.06013, 0.963, 0.05902, 0.963, 0.06618, 0.9413, 0.06513, 0.9413, 0.06512, 0.9402, 0.06623, 0.9402, 0.04, 0.962, 0.04133, 0.9618, 0.04145, 0.9629, 0.04017, 0.9631, 0.04279, 0.9618, 0.04413, 0.9619, 0.04396, 0.963, 0.04268, 0.9628, 0.05902, 0.9632, 0.05863, 0.9635, 0.0585, 0.963, 0.06512, 0.9402, 0.0646, 0.9402, 0.06512, 0.94, 0.05902, 0.9632, 0.06018, 0.9632, 0.0601, 0.9635, 0.05902, 0.9635, 0.06628, 0.94, 0.06512, 0.94, 0.06512, 0.9397, 0.0662, 0.9397, 0.06512, 0.9387, 0.06488, 0.9387, 0.06512, 0.9384, 0.04265, 0.9631, 0.04393, 0.9632, 0.04391, 0.9635, 0.04263, 0.9633, 0.06512, 0.9397, 0.06473, 0.9397, 0.06488, 0.9387, 0.06512, 0.9387, 0.05863, 0.9635, 0.05902, 0.9635, 0.05902, 0.9645, 0.05878, 0.9645, 0.05902, 0.9635, 0.0601, 0.9635, 0.05991, 0.9645, 0.05902, 0.9645, 0.0662, 0.9397, 0.06512, 0.9397, 0.06512, 0.9387, 0.06601, 0.9387, 0.04022, 0.9636, 0.0415, 0.9634, 0.04161, 0.9645, 0.04033, 0.9646, 0.04263, 0.9633, 0.04391, 0.9635, 0.04379, 0.9645, 0.04251, 0.9644, 0.04249, 0.9646, 0.04377, 0.9648, 0.04374, 0.965, 0.04246, 0.9649, 0.05902, 0.9632, 0.05902, 0.9635, 0.05863, 0.9635, 0.06601, 0.9384, 0.06512, 0.9384, 0.06515, 0.9381, 0.0659, 0.9382, 0.05902, 0.9648, 0.05991, 0.9648, 0.05981, 0.965, 0.05905, 0.9651, 0.06473, 0.9397, 0.06512, 0.9397, 0.06512, 0.94, 0.05878, 0.9645, 0.05902, 0.9645, 0.05902, 0.9648, 0.0415, 0.9634, 0.04022, 0.9636, 0.04017, 0.9631, 0.04145, 0.9629, 0.06488, 0.9387, 0.06492, 0.9382, 0.06512, 0.9384, 0.06293, 0.9552, 0.06148, 0.9552, 0.06161, 0.9535, 0.06288, 0.9534, 0.03679, 0.9583, 0.0368, 0.9593, 0.0353, 0.9591, 0.03529, 0.9584, 0.06612, 0.955, 0.06409, 0.955, 0.06445, 0.9534, 0.0658, 0.9535, 0.05138, 0.9588, 0.0514, 0.9576, 0.05257, 0.9581, 0.05255, 0.9588, 0.0353, 0.9591, 0.03491, 0.9591, 0.03509, 0.9584, 0.06655, 0.9523, 0.06698, 0.9517, 0.06698, 0.9519, 0.06698, 0.9517, 0.06743, 0.9512, 0.06742, 0.9515, 0.06698, 0.9519, 0.06576, 0.9533, 0.0645, 0.9532, 0.0646, 0.9529, 0.06576, 0.953, 0.05254, 0.9595, 0.05255, 0.9588, 0.05272, 0.9588, 0.03509, 0.9577, 0.03509, 0.9584, 0.03487, 0.9585, 0.03484, 0.9579, 0.06534, 0.942, 0.06528, 0.9432, 0.06415, 0.9432, 0.0641, 0.9425, 0.03678, 0.9573, 0.03679, 0.9583, 0.03529, 0.9584, 0.03529, 0.9577, 0.03484, 0.9579, 0.03487, 0.9585, 0.03351, 0.9593, 0.03329, 0.959, 0.06655, 0.9523, 0.06698, 0.9519, 0.06713, 0.9532, 0.06683, 0.9533, 0.06172, 0.9514, 0.06234, 0.9513, 0.06235, 0.9515, 0.06173, 0.9516, 0.03529, 0.9577, 0.03529, 0.9584, 0.03509, 0.9584, 0.03509, 0.9577, 0.04947, 0.9576, 0.0514, 0.9576, 0.05138, 0.9588, 0.04944, 0.9588, 0.03881, 0.9573, 0.04084, 0.9573, 0.04085, 0.9583, 0.03882, 0.9583, 0.05285, 0.9596, 0.05254, 0.9595, 0.05272, 0.9588, 0.04328, 0.9574, 0.04531, 0.9575, 0.0453, 0.9587, 0.04326, 0.9587, 0.03678, 0.9573, 0.03881, 0.9573, 0.03882, 0.9583, 0.03679, 0.9583, 0.04531, 0.9575, 0.04734, 0.9575, 0.04733, 0.9587, 0.0453, 0.9587, 0.05654, 0.9576, 0.05811, 0.9576, 0.05811, 0.9588, 0.05678, 0.9586, 0.05811, 0.9576, 0.06005, 0.9576, 0.06006, 0.9588, 0.05811, 0.9588, 0.06167, 0.9531, 0.06282, 0.9529, 0.06288, 0.9534, 0.06161, 0.9535, 0.04533, 0.9556, 0.04535, 0.9547, 0.04651, 0.9547, 0.04639, 0.9556, 0.05145, 0.9557, 0.05014, 0.9557, 0.05003, 0.9548, 0.05146, 0.9548, 0.04428, 0.9556, 0.0442, 0.9547, 0.04535, 0.9547, 0.04533, 0.9556, 0.05276, 0.9557, 0.05145, 0.9557, 0.05146, 0.9548, 0.0529, 0.9548, 0.05507, 0.9437, 0.058, 0.9437, 0.05811, 0.9547, 0.0567, 0.9547, 0.04107, 0.9433, 0.03996, 0.9545, 0.03881, 0.9545, 0.03866, 0.9434, 0.03866, 0.9434, 0.03881, 0.9545, 0.03769, 0.9545, 0.03676, 0.9434, 0.058, 0.9437, 0.06106, 0.9437, 0.05957, 0.9547, 0.05811, 0.9547, 0.05042, 0.9617, 0.05145, 0.9617, 0.05137, 0.962, 0.05042, 0.962, 0.06252, 0.9443, 0.06367, 0.9443, 0.06356, 0.9446, 0.06251, 0.9446, 0.06148, 0.9443, 0.06252, 0.9443, 0.06251, 0.9446, 0.06156, 0.9446, 0.04927, 0.9617, 0.05042, 0.9617, 0.05042, 0.962, 0.04937, 0.962, 0.03643, 0.9616, 0.03771, 0.9617, 0.03769, 0.962, 0.03641, 0.9619, 0.04641, 0.9617, 0.0477, 0.9616, 0.04772, 0.9619, 0.04643, 0.962, 0.06148, 0.9287, 0.06251, 0.9287, 0.06251, 0.929, 0.06155, 0.929, 0.06367, 0.9439, 0.06252, 0.9439, 0.06252, 0.9436, 0.06356, 0.9436, 0.06252, 0.9439, 0.06148, 0.9439, 0.06155, 0.9436, 0.06252, 0.9436, 0.06251, 0.9287, 0.06367, 0.9287, 0.06356, 0.929, 0.06251, 0.929, 0.03771, 0.9617, 0.0388, 0.9617, 0.03881, 0.962, 0.03772, 0.962, 0.04533, 0.9617, 0.04641, 0.9617, 0.04641, 0.962, 0.04532, 0.9619, 0.06513, 0.9507, 0.06409, 0.9508, 0.06418, 0.9505, 0.06513, 0.9505, 0.0388, 0.9617, 0.03996, 0.9617, 0.03998, 0.9619, 0.03882, 0.962, 0.04417, 0.9616, 0.04533, 0.9617, 0.04531, 0.9619, 0.04414, 0.9619, 0.06513, 0.9287, 0.06628, 0.9287, 0.06617, 0.929, 0.06512, 0.929, 0.06409, 0.9287, 0.06513, 0.9287, 0.06512, 0.929, 0.06418, 0.929, 0.06628, 0.9507, 0.06513, 0.9507, 0.06513, 0.9505, 0.06617, 0.9505, 0.04282, 0.9615, 0.04417, 0.9616, 0.04413, 0.9619, 0.04279, 0.9618, 0.03996, 0.9617, 0.04131, 0.9616, 0.04133, 0.9618, 0.04, 0.962, 0.06628, 0.9416, 0.06513, 0.9416, 0.06513, 0.9413, 0.06618, 0.9413, 0.05902, 0.9617, 0.06017, 0.9617, 0.06007, 0.962, 0.05902, 0.962, 0.05799, 0.9617, 0.05902, 0.9617, 0.05902, 0.962, 0.05809, 0.962, 0.06513, 0.9416, 0.0641, 0.9416, 0.0642, 0.9413, 0.06513, 0.9413])
me_cube_002.materials.append(mat_arms)
me_cube_002.update()
arm_armature = bpy.data.armatures.new('Armature')  # bones are not reproduced

# ---- objects
ob_arms_model = bpy.data.objects.new('Arms Model', me_cube_002)
ob_armature = bpy.data.objects.new('Armature', arm_armature)

# ---- transforms, parenting, visibility, modifiers, constraints
ob_arms_model.parent = ob_armature
ob_arms_model.location = (0.0, -1.5, 6.555e-08)
ob_arms_model.rotation_euler = (-1.571, 0.0, 0.0)
_vg = ob_arms_model.vertex_groups.new(name='Bicep.L')
for _i, _w in zip([0, 1, 2, 3, 8, 9, 10, 11, 12, 13, 14, 15, 16, 17, 20, 21, 22, 23, 24, 25, 28, 29, 30, 31, 33, 34, 35, 36, 37, 38, 39, 40, 41, 42, 43, 44, 45, 46], [0.9995, 0.9995, 1.0, 0.9997, 0.1348, 0.8973, 0.9114, 0.1301, 0.8684, 0.1405, 0.1501, 0.8579, 0.9997, 0.9998, 0.1035, 0.8791, 0.8838, 0.104, 0.9993, 0.9998, 0.1741, 0.8604, 0.922, 0.1307, 1.0, 0.4875, 0.4991, 0.9984, 0.9917, 0.3237, 0.3192, 0.5098, 0.9995, 0.9923, 0.993, 0.993, 0.9976, 0.9913]): _vg.add([_i], _w, 'REPLACE')
_vg = ob_arms_model.vertex_groups.new(name='Forearm.L')
for _i, _w in zip([4, 5, 6, 7, 8, 9, 10, 11, 12, 13, 14, 15, 18, 19, 20, 21, 22, 23, 26, 27, 28, 29, 30, 31, 34, 35, 38, 39, 40, 47, 48, 49, 50, 51, 52, 53, 54, 55, 56, 57, 58, 59, 61, 62, 256, 267, 268, 269, 270, 271, 272, 273, 274], [0.2569, 0.236, 0.2869, 0.254, 0.8648, 0.1026, 0.08858, 0.8696, 0.1316, 0.8591, 0.8494, 0.1421, 0.2354, 0.1994, 0.8962, 0.1209, 0.1162, 0.8957, 0.292, 0.2435, 0.8254, 0.1395, 0.07797, 0.8691, 0.5124, 0.5008, 0.6762, 0.6806, 0.4902, 0.9847, 0.98, 0.9836, 0.9775, 0.9862, 0.9855, 0.9727, 0.9847, 0.06188, 0.05941, 0.02709, 0.02718, 0.04022, 0.005827, 0.05103, 0.002209, 0.9332, 0.9294, 0.9408, 0.9191, 0.9119, 0.9193, 0.9316, 0.9211]): _vg.add([_i], _w, 'REPLACE')
_vg = ob_arms_model.vertex_groups.new(name='Palm.L')
for _i, _w in zip([4, 5, 6, 7, 18, 19, 26, 27, 32, 55, 56, 57, 58, 59, 60, 61, 62, 63, 64, 65, 66, 67, 68, 69, 70, 71, 84, 85, 86, 87, 90, 251, 252, 253, 254, 255, 256, 257, 258, 267, 268, 269, 270, 271, 272, 273, 274, 287, 293, 297], [0.6601, 0.733, 0.699, 0.7335, 0.7414, 0.7937, 0.6972, 0.65, 0.6126, 0.8795, 0.8821, 0.8713, 0.898, 0.7089, 0.0996, 0.1386, 0.8477, 0.03886, 0.7373, 0.903, 0.6889, 0.1994, 0.02754, 0.059, 0.2893, 0.08652, 0.056, 0.04019, 0.04884, 0.000802, 0.01145, 0.8518, 0.5864, 0.06738, 0.89, 0.8261, 0.8619, 0.7213, 0.04695, 0.0655, 0.06338, 0.05787, 0.07928, 0.08571, 0.07623, 0.06528, 0.06911, 0.01072, 0.05111, 0.01729]): _vg.add([_i], _w, 'REPLACE')
_vg = ob_arms_model.vertex_groups.new(name='Pinky1.L')
for _i, _w in zip([32, 55, 62, 63, 64, 66, 70, 71, 76, 83, 84, 85, 86, 90, 143, 150, 151, 152, 153, 154, 223, 224, 225, 226, 227, 228, 229, 230, 231, 232, 233, 234, 235, 236, 237, 238, 239, 240, 251, 255, 256, 257, 287, 288, 289, 290, 292, 293, 294, 295, 296, 297, 298], [0.3103, 0.02972, 0.08, 0.928, 0.1014, 0.0808, 0.6498, 0.7765, 0.9305, 0.4014, 0.2644, 0.03265, 0.05165, 0.4671, 0.6332, 0.6348, 0.5798, 0.01197, 0.002442, 0.5044, 0.7648, 0.8255, 0.695, 0.8299, 0.743, 0.7448, 0.264, 0.2577, 0.2386, 0.2344, 0.3287, 0.2869, 0.02053, 0.01014, 0.05425, 0.02267, 0.004497, 0.04471, 0.03095, 0.1145, 0.02621, 0.2229, 0.1514, 0.02478, 0.02158, 0.1349, 0.2024, 0.8213, 0.7502, 0.6984, 0.9443, 0.5457, 0.9182]): _vg.add([_i], _w, 'REPLACE')
_vg = ob_arms_model.vertex_groups.new(name='Pinky2.L')
for _i, _w in zip([110, 111, 112, 114, 143, 144, 149, 150, 151, 152, 153, 154, 223, 224, 225, 226, 227, 228, 229, 230, 231, 232, 233, 234, 235, 236, 237, 238, 239, 240, 241, 242, 243, 244, 245, 246, 293, 295, 297, 298], [0.02148, 0.0194, 0.0752, 0.006277, 0.3501, 0.6016, 0.6229, 0.3408, 0.3906, 0.5765, 0.592, 0.4539, 0.2032, 0.1415, 0.2528, 0.1582, 0.1926, 0.2316, 0.7095, 0.7102, 0.7261, 0.7404, 0.6306, 0.6677, 0.7947, 0.798, 0.7466, 0.7743, 0.8254, 0.7605, 0.1967, 0.1987, 0.2742, 0.2038, 0.1673, 0.2703, 0.02356, 0.02596, 0.0108, 0.0304]): _vg.add([_i], _w, 'REPLACE')
_vg = ob_arms_model.vertex_groups.new(name='Pinky3.L')
for _i, _w in zip([109, 110, 111, 112, 113, 114, 144, 149, 152, 153, 230, 233, 234, 235, 236, 237, 238, 239, 240, 241, 242, 243, 244, 245, 246], [0.9908, 0.9628, 0.9637, 0.9215, 0.9823, 0.9709, 0.3793, 0.3624, 0.392, 0.3808, 0.0006747, 0.02164, 0.01575, 0.1695, 0.1705, 0.1982, 0.1885, 0.1463, 0.1902, 0.7957, 0.7947, 0.7115, 0.7879, 0.8277, 0.7176]): _vg.add([_i], _w, 'REPLACE')
_vg = ob_arms_model.vertex_groups.new(name='Ring1.L')
for _i, _w in zip([32, 64, 66, 70, 71, 76, 83, 84, 85, 86, 87, 89, 90, 91, 123, 125, 128, 129, 131, 132, 133, 134, 203, 204, 205, 206, 207, 208, 209, 210, 225, 227, 256, 276, 277, 281, 282, 283, 285, 286, 287, 288, 289, 290, 291, 292, 293, 294, 295, 297, 298], [0.01729, 0.07205, 0.08824, 0.008881, 0.08807, 0.03768, 0.5583, 0.5226, 0.2056, 0.6297, 0.06303, 0.09314, 0.3681, 0.3997, 0.6291, 0.64, 0.5133, 0.5581, 0.8447, 0.7904, 0.729, 0.7796, 0.8585, 0.7329, 0.216, 0.2223, 0.1914, 0.263, 0.2876, 0.2101, 0.01204, 0.03858, 0.007779, 0.0001257, 0.04313, 0.05559, 0.2322, 0.1028, 0.1134, 0.03667, 0.6889, 0.7951, 0.5522, 0.831, 0.8094, 0.7002, 0.06848, 0.2103, 0.1903, 0.3105, 0.01159]): _vg.add([_i], _w, 'REPLACE')
_vg = ob_arms_model.vertex_groups.new(name='Ring2.L')
for _i, _w in zip([107, 123, 124, 125, 126, 127, 128, 129, 130, 131, 132, 133, 134, 203, 204, 205, 206, 207, 208, 209, 210, 211, 212, 213, 214, 215, 216, 217, 218, 219, 220, 221, 222], [0.04978, 0.3559, 0.4016, 0.3472, 0.384, 0.478, 0.4623, 0.4089, 0.5359, 0.1391, 0.1735, 0.2435, 0.1868, 0.1254, 0.2282, 0.7655, 0.7556, 0.7941, 0.7081, 0.6805, 0.7702, 0.7681, 0.7971, 0.7565, 0.7678, 0.7434, 0.7966, 0.1584, 0.1196, 0.257, 0.169, 0.2204, 0.1556]): _vg.add([_i], _w, 'REPLACE')
_vg = ob_arms_model.vertex_groups.new(name='Ring3.L')
for _i, _w in zip([103, 104, 105, 106, 107, 108, 124, 126, 127, 130, 211, 212, 213, 214, 215, 216, 217, 218, 219, 220, 221, 222], [0.9988, 0.9813, 0.9852, 0.9807, 0.949, 0.9841, 0.5901, 0.6103, 0.5108, 0.4494, 0.2165, 0.1917, 0.2177, 0.2155, 0.2343, 0.1902, 0.8381, 0.8784, 0.7362, 0.8274, 0.7745, 0.8418]): _vg.add([_i], _w, 'REPLACE')
_vg = ob_arms_model.vertex_groups.new(name='Middle1.L')
for _i, _w in zip([32, 64, 66, 67, 73, 75, 84, 85, 86, 87, 88, 89, 90, 91, 135, 138, 140, 142, 156, 179, 180, 181, 182, 183, 184, 185, 186, 187, 188, 189, 190, 256, 275, 276, 277, 278, 279, 281, 282, 283, 284, 285, 286, 287, 288, 289, 291, 292, 295, 297], [0.005186, 0.06578, 0.05255, 0.04895, 0.07219, 0.09027, 0.11, 0.567, 0.2224, 0.6063, 0.5695, 0.3656, 0.09781, 0.5721, 0.5161, 0.5545, 0.628, 0.6152, 0.003261, 0.7916, 0.7355, 0.8597, 0.8425, 0.7919, 0.7252, 0.225, 0.2187, 0.2677, 0.2844, 0.2002, 0.1986, 0.002602, 0.06277, 0.2596, 0.2054, 0.04551, 0.1748, 0.6549, 0.6897, 0.8749, 0.86, 0.7377, 0.8018, 0.08249, 0.1074, 0.3034, 0.1645, 0.04341, 0.04106, 0.05983]): _vg.add([_i], _w, 'REPLACE')
_vg = ob_arms_model.vertex_groups.new(name='Middle2.L')
for _i, _w in zip([98, 135, 136, 137, 138, 139, 140, 141, 142, 179, 180, 181, 182, 183, 184, 185, 186, 187, 188, 189, 190, 191, 192, 193, 194, 195, 196, 197, 198, 199, 200, 201, 202], [0.03351, 0.4676, 0.5986, 0.5924, 0.4236, 0.6291, 0.3648, 0.6239, 0.3765, 0.1869, 0.2375, 0.1322, 0.1472, 0.1888, 0.2555, 0.7638, 0.7702, 0.7155, 0.6969, 0.7917, 0.7932, 0.856, 0.8254, 0.8603, 0.8265, 0.8757, 0.8741, 0.1519, 0.2228, 0.1589, 0.2214, 0.1483, 0.1419]): _vg.add([_i], _w, 'REPLACE')
_vg = ob_arms_model.vertex_groups.new(name='Middle3.L')
for _i, _w in zip([97, 98, 99, 100, 101, 102, 136, 137, 139, 141, 191, 192, 193, 194, 195, 196, 197, 198, 199, 200, 201, 202], [0.9873, 0.9576, 0.9895, 0.9864, 0.9876, 1.002, 0.3917, 0.3976, 0.3659, 0.3711, 0.1326, 0.1563, 0.129, 0.155, 0.1144, 0.1163, 0.8465, 0.7737, 0.8394, 0.775, 0.8502, 0.8567]): _vg.add([_i], _w, 'REPLACE')
_vg = ob_arms_model.vertex_groups.new(name='Index1.L')
for _i, _w in zip([59, 66, 67, 68, 69, 73, 74, 75, 85, 86, 87, 88, 89, 115, 118, 119, 121, 155, 156, 157, 158, 159, 160, 161, 162, 163, 164, 165, 166, 172, 251, 252, 258, 275, 276, 277, 278, 279, 280, 281, 284, 285, 286, 289], [0.06496, 0.06972, 0.6294, 0.2196, 0.08815, 0.8736, 0.9472, 0.8021, 0.1168, 0.005502, 0.2787, 0.4043, 0.4513, 0.5134, 0.5518, 0.6206, 0.6139, 0.7925, 0.7286, 0.7748, 0.7291, 0.8439, 0.8394, 0.2368, 0.2297, 0.2751, 0.295, 0.2193, 0.2154, 0.0003396, 0.02189, 0.2043, 0.03315, 0.8598, 0.6741, 0.6829, 0.9051, 0.8016, 0.9616, 0.2301, 0.1167, 0.08023, 0.1155, 0.05712]): _vg.add([_i], _w, 'REPLACE')
_vg = ob_arms_model.vertex_groups.new(name='Index2.L')
for _i, _w in zip([93, 94, 95, 96, 115, 116, 117, 118, 119, 120, 121, 122, 155, 156, 157, 158, 159, 160, 161, 162, 163, 164, 165, 166, 167, 168, 169, 170, 171, 172, 173, 174, 175, 176, 177, 178, 278], [0.01459, 0.01303, 0.0202, 0.06311, 0.4693, 0.5717, 0.5706, 0.416, 0.3648, 0.5192, 0.377, 0.4356, 0.1929, 0.2333, 0.1941, 0.2552, 0.1398, 0.1538, 0.7417, 0.7535, 0.7013, 0.6745, 0.7639, 0.7704, 0.7729, 0.7638, 0.7861, 0.7816, 0.7861, 0.7577, 0.1916, 0.248, 0.1831, 0.1382, 0.1722, 0.2685, 0.0007372]): _vg.add([_i], _w, 'REPLACE')
_vg = ob_arms_model.vertex_groups.new(name='Index3.L')
for _i, _w in zip([72, 92, 93, 94, 95, 96, 116, 117, 120, 122, 167, 168, 169, 170, 171, 172, 173, 174, 175, 176, 177, 178], [1.0, 0.9869, 0.9669, 0.9677, 0.9641, 0.9354, 0.4141, 0.4131, 0.4728, 0.5567, 0.21, 0.2128, 0.1988, 0.2054, 0.1993, 0.2164, 0.8045, 0.7459, 0.8134, 0.8591, 0.8246, 0.7242]): _vg.add([_i], _w, 'REPLACE')
_vg = ob_arms_model.vertex_groups.new(name='Thumb1.L')
for _i, _w in zip([4, 27, 57, 59, 60, 61, 64, 65, 67, 68, 69, 75, 77, 78, 89, 145, 146, 147, 148, 247, 248, 252, 253, 254, 256, 258, 259, 260, 263, 264, 265, 266, 275], [0.07771, 0.09822, 0.07987, 0.1562, 0.8232, 0.7884, 0.04375, 0.0681, 0.08124, 0.6144, 0.7586, 0.1001, 0.3763, 0.3559, 0.02998, 0.05819, 0.5882, 0.06604, 0.6003, 0.1461, 0.1412, 0.146, 0.8507, 0.0821, 0.01103, 0.8236, 0.08726, 0.07102, 0.137, 0.1108, 0.03586, 0.02792, 0.0513]): _vg.add([_i], _w, 'REPLACE')
_vg = ob_arms_model.vertex_groups.new(name='Thumb2.L')
for _i, _w in zip([60, 61, 68, 69, 77, 78, 79, 80, 81, 82, 145, 146, 147, 148, 247, 248, 249, 250, 253, 258, 259, 260, 261, 262, 263, 264, 265, 266], [0.04074, 0.02846, 0.09994, 0.07118, 0.6, 0.6199, 0.01514, 0.01505, 0.07436, 0.07039, 0.9154, 0.3854, 0.8984, 0.3749, 0.8234, 0.8298, 0.9104, 0.8965, 0.05831, 0.07679, 0.8804, 0.9038, 0.07784, 0.01328, 0.8462, 0.8762, 0.8957, 0.9081]): _vg.add([_i], _w, 'REPLACE')
_vg = ob_arms_model.vertex_groups.new(name='Thumb3.L')
for _i, _w in zip([79, 80, 81, 82, 247, 249, 250, 259, 261, 262, 265, 266], [0.965, 0.9652, 0.924, 0.9278, 0.0005268, 0.06814, 0.08218, 0.005939, 0.9209, 0.967, 0.05914, 0.05087]): _vg.add([_i], _w, 'REPLACE')
_vg = ob_arms_model.vertex_groups.new(name='Bicep.R')
_vg = ob_arms_model.vertex_groups.new(name='Forearm.R')
_vg = ob_arms_model.vertex_groups.new(name='Palm.R')
_vg = ob_arms_model.vertex_groups.new(name='Pinky1.R')
_vg = ob_arms_model.vertex_groups.new(name='Pinky2.R')
_vg = ob_arms_model.vertex_groups.new(name='Pinky3.R')
_vg = ob_arms_model.vertex_groups.new(name='Ring1.R')
_vg = ob_arms_model.vertex_groups.new(name='Ring2.R')
_vg = ob_arms_model.vertex_groups.new(name='Ring3.R')
_vg = ob_arms_model.vertex_groups.new(name='Middle1.R')
_vg = ob_arms_model.vertex_groups.new(name='Middle2.R')
_vg = ob_arms_model.vertex_groups.new(name='Middle3.R')
_vg = ob_arms_model.vertex_groups.new(name='Index1.R')
_vg = ob_arms_model.vertex_groups.new(name='Index2.R')
_vg = ob_arms_model.vertex_groups.new(name='Index3.R')
_vg = ob_arms_model.vertex_groups.new(name='Thumb1.R')
_vg = ob_arms_model.vertex_groups.new(name='Thumb2.R')
_vg = ob_arms_model.vertex_groups.new(name='Thumb3.R')
_m = ob_arms_model.modifiers.new('Mirror', 'MIRROR')
_m = ob_arms_model.modifiers.new('Armature', 'ARMATURE')
_m.object = ob_armature
ob_armature.location = (0.0, 0.0, 0.0)
ob_armature.rotation_euler = (1.571, 0.0, 0.0)
ob_armature.show_in_front = True

# ---- collection membership
scene.collection.objects.link(ob_arms_model)
scene.collection.objects.link(ob_armature)

# ---- scene / render settings (as saved in the file)
scene.frame_start = 1; scene.frame_end = 250; scene.frame_set(1)
scene.render.engine = 'BLENDER_EEVEE_NEXT'
scene.cycles.sampling_pattern = 'TABULATED_SOBOL'
scene.cycles.use_light_tree = False
scene.view_settings.view_transform = 'Filmic'
bpy.context.view_layer.update()

# ---- added for rendering (the .blend has no active camera and no usable light): camera, sun
cam_auto = bpy.data.cameras.new('AutoCamera')
cam_auto.lens = 50.0
cam_auto.sensor_width = 36.0
cam_auto.clip_end = 1000.0
ob_auto_camera = bpy.data.objects.new('AutoCamera', cam_auto)
scene.collection.objects.link(ob_auto_camera)
ob_auto_camera.location = (1.91018, -2.30135, 1.52654)
ob_auto_camera.rotation_euler = (1.09748, -7.21219e-08, 0.694738)
scene.camera = ob_auto_camera
light_auto_sun = bpy.data.lights.new('AutoSun', 'SUN')
light_auto_sun.energy = 3.0
light_auto_sun.angle = 0.0523599
ob_auto_sun = bpy.data.objects.new('AutoSun', light_auto_sun)
scene.collection.objects.link(ob_auto_sun)
ob_auto_sun.rotation_euler = (0.872665, 0.174533, 0.523599)
bpy.context.view_layer.update()
